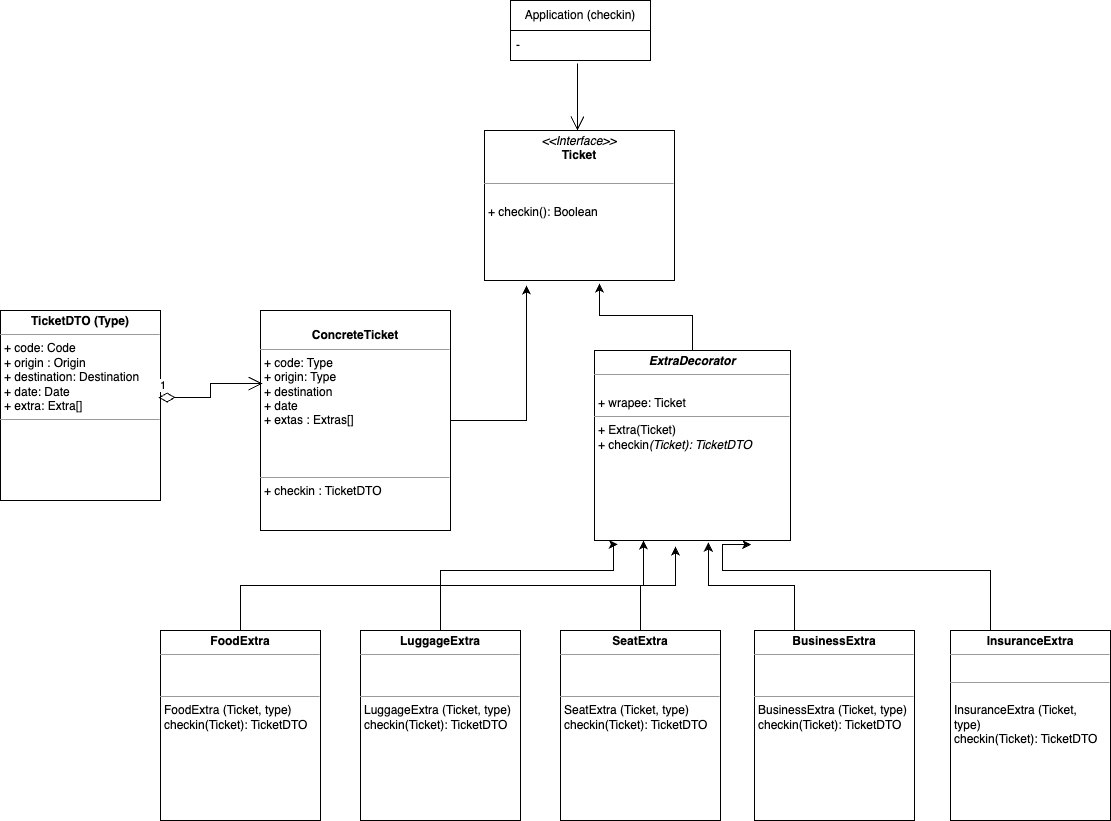

The diagram above was exported from draw.io. Its source (the exported page's mxGraphModel, read from the mxfile embedded in the PNG):
<mxGraphModel dx="2261" dy="803" grid="1" gridSize="10" guides="1" tooltips="1" connect="1" arrows="1" fold="1" page="1" pageScale="1" pageWidth="827" pageHeight="1169" math="0" shadow="0">
  <root>
    <mxCell id="0" />
    <mxCell id="1" parent="0" />
    <mxCell id="2NbRP2e0iyR1oKDAd1j3-1" value="Application (checkin)" style="swimlane;fontStyle=0;childLayout=stackLayout;horizontal=1;startSize=30;horizontalStack=0;resizeParent=1;resizeParentMax=0;resizeLast=0;collapsible=1;marginBottom=0;whiteSpace=wrap;html=1;" vertex="1" parent="1">
      <mxGeometry x="250" y="60" width="140" height="60" as="geometry" />
    </mxCell>
    <mxCell id="2NbRP2e0iyR1oKDAd1j3-3" value="-" style="text;strokeColor=none;fillColor=none;align=left;verticalAlign=middle;spacingLeft=4;spacingRight=4;overflow=hidden;points=[[0,0.5],[1,0.5]];portConstraint=eastwest;rotatable=0;whiteSpace=wrap;html=1;" vertex="1" parent="2NbRP2e0iyR1oKDAd1j3-1">
      <mxGeometry y="30" width="140" height="30" as="geometry" />
    </mxCell>
    <mxCell id="2NbRP2e0iyR1oKDAd1j3-5" value="" style="endArrow=open;endFill=1;endSize=12;html=1;rounded=0;exitX=0.479;exitY=1.1;exitDx=0;exitDy=0;exitPerimeter=0;" edge="1" parent="1" source="2NbRP2e0iyR1oKDAd1j3-3">
      <mxGeometry width="160" relative="1" as="geometry">
        <mxPoint x="570" y="380" as="sourcePoint" />
        <mxPoint x="317" y="190" as="targetPoint" />
      </mxGeometry>
    </mxCell>
    <mxCell id="2NbRP2e0iyR1oKDAd1j3-15" value="&lt;p style=&quot;margin:0px;margin-top:4px;text-align:center;&quot;&gt;&lt;i&gt;&amp;lt;&amp;lt;Interface&amp;gt;&amp;gt;&lt;/i&gt;&lt;br&gt;&lt;b&gt;Ticket&lt;/b&gt;&lt;/p&gt;&lt;br&gt;&lt;hr size=&quot;1&quot;&gt;&lt;p style=&quot;margin:0px;margin-left:4px;&quot;&gt;&lt;br&gt;+ checkin(): Boolean&amp;nbsp;&lt;/p&gt;" style="verticalAlign=top;align=left;overflow=fill;fontSize=12;fontFamily=Helvetica;html=1;whiteSpace=wrap;" vertex="1" parent="1">
      <mxGeometry x="224" y="190" width="190" height="150" as="geometry" />
    </mxCell>
    <mxCell id="2NbRP2e0iyR1oKDAd1j3-16" value="&lt;p style=&quot;margin:0px;margin-top:4px;text-align:center;&quot;&gt;&lt;b&gt;TicketDTO (Type)&lt;/b&gt;&lt;/p&gt;&lt;hr size=&quot;1&quot;&gt;&lt;p style=&quot;margin:0px;margin-left:4px;&quot;&gt;+ code: Code&lt;/p&gt;&lt;p style=&quot;margin:0px;margin-left:4px;&quot;&gt;+ origin : Origin&lt;/p&gt;&lt;p style=&quot;margin:0px;margin-left:4px;&quot;&gt;+ destination: Destination&lt;/p&gt;&lt;p style=&quot;margin:0px;margin-left:4px;&quot;&gt;+ date: Date&lt;/p&gt;&lt;p style=&quot;margin:0px;margin-left:4px;&quot;&gt;+ extra: Extra[]&lt;/p&gt;&lt;hr size=&quot;1&quot;&gt;&lt;p style=&quot;margin:0px;margin-left:4px;&quot;&gt;&lt;br&gt;&lt;/p&gt;" style="verticalAlign=top;align=left;overflow=fill;fontSize=12;fontFamily=Helvetica;html=1;whiteSpace=wrap;" vertex="1" parent="1">
      <mxGeometry x="-260" y="370" width="160" height="190" as="geometry" />
    </mxCell>
    <mxCell id="2NbRP2e0iyR1oKDAd1j3-19" style="edgeStyle=orthogonalEdgeStyle;rounded=0;orthogonalLoop=1;jettySize=auto;html=1;exitX=0.5;exitY=0;exitDx=0;exitDy=0;entryX=0.605;entryY=1.02;entryDx=0;entryDy=0;entryPerimeter=0;" edge="1" parent="1" source="2NbRP2e0iyR1oKDAd1j3-18" target="2NbRP2e0iyR1oKDAd1j3-15">
      <mxGeometry relative="1" as="geometry" />
    </mxCell>
    <mxCell id="2NbRP2e0iyR1oKDAd1j3-18" value="&lt;p style=&quot;margin:0px;margin-top:4px;text-align:center;&quot;&gt;&lt;b&gt;&lt;i&gt;ExtraDecorator&lt;/i&gt;&lt;/b&gt;&lt;/p&gt;&lt;hr size=&quot;1&quot;&gt;&lt;p style=&quot;margin:0px;margin-left:4px;&quot;&gt;&lt;br&gt;&lt;/p&gt;&lt;p style=&quot;margin:0px;margin-left:4px;&quot;&gt;+ wrapee: Ticket&lt;/p&gt;&lt;hr size=&quot;1&quot;&gt;&lt;p style=&quot;margin:0px;margin-left:4px;&quot;&gt;&lt;span style=&quot;background-color: initial;&quot;&gt;+ Extra(Ticket)&lt;br&gt;+ checkin&lt;i&gt;(Ticket): TicketDTO&lt;/i&gt;&lt;/span&gt;&lt;/p&gt;" style="verticalAlign=top;align=left;overflow=fill;fontSize=12;fontFamily=Helvetica;html=1;whiteSpace=wrap;" vertex="1" parent="1">
      <mxGeometry x="334" y="410" width="196" height="190" as="geometry" />
    </mxCell>
    <mxCell id="2NbRP2e0iyR1oKDAd1j3-29" style="edgeStyle=orthogonalEdgeStyle;rounded=0;orthogonalLoop=1;jettySize=auto;html=1;exitX=0.25;exitY=0;exitDx=0;exitDy=0;entryX=0.8;entryY=1.021;entryDx=0;entryDy=0;entryPerimeter=0;" edge="1" parent="1" source="2NbRP2e0iyR1oKDAd1j3-20" target="2NbRP2e0iyR1oKDAd1j3-18">
      <mxGeometry relative="1" as="geometry">
        <Array as="points">
          <mxPoint x="730" y="630" />
          <mxPoint x="462" y="630" />
        </Array>
      </mxGeometry>
    </mxCell>
    <mxCell id="2NbRP2e0iyR1oKDAd1j3-20" value="&lt;p style=&quot;margin:0px;margin-top:4px;text-align:center;&quot;&gt;&lt;b&gt;InsuranceExtra&lt;/b&gt;&lt;/p&gt;&lt;hr size=&quot;1&quot;&gt;&lt;p style=&quot;margin:0px;margin-left:4px;&quot;&gt;&lt;br&gt;&lt;/p&gt;&lt;hr size=&quot;1&quot;&gt;&lt;p style=&quot;margin:0px;margin-left:4px;&quot;&gt;&lt;span style=&quot;background-color: initial;&quot;&gt;&lt;br&gt;&lt;/span&gt;InsuranceExtra (Ticket, type)&amp;nbsp;&lt;br style=&quot;border-color: var(--border-color);&quot;&gt;checkin(Ticket): TicketDTO&lt;br&gt;&lt;/p&gt;" style="verticalAlign=top;align=left;overflow=fill;fontSize=12;fontFamily=Helvetica;html=1;whiteSpace=wrap;" vertex="1" parent="1">
      <mxGeometry x="690" y="690" width="160" height="190" as="geometry" />
    </mxCell>
    <mxCell id="2NbRP2e0iyR1oKDAd1j3-28" style="edgeStyle=orthogonalEdgeStyle;rounded=0;orthogonalLoop=1;jettySize=auto;html=1;exitX=0.25;exitY=0;exitDx=0;exitDy=0;entryX=0.581;entryY=1.011;entryDx=0;entryDy=0;entryPerimeter=0;" edge="1" parent="1" source="2NbRP2e0iyR1oKDAd1j3-21" target="2NbRP2e0iyR1oKDAd1j3-18">
      <mxGeometry relative="1" as="geometry" />
    </mxCell>
    <mxCell id="2NbRP2e0iyR1oKDAd1j3-21" value="&lt;p style=&quot;margin:0px;margin-top:4px;text-align:center;&quot;&gt;&lt;b&gt;BusinessExtra&lt;/b&gt;&lt;/p&gt;&lt;hr size=&quot;1&quot;&gt;&lt;p style=&quot;margin:0px;margin-left:4px;&quot;&gt;&lt;br&gt;&lt;/p&gt;&lt;p style=&quot;margin:0px;margin-left:4px;&quot;&gt;&lt;br&gt;&lt;/p&gt;&lt;hr size=&quot;1&quot;&gt;&lt;p style=&quot;margin:0px;margin-left:4px;&quot;&gt;BusinessExtra (Ticket, type)&amp;nbsp;&lt;br style=&quot;border-color: var(--border-color);&quot;&gt;checkin(Ticket): TicketDTO&lt;span style=&quot;background-color: initial;&quot;&gt;&lt;br&gt;&lt;/span&gt;&lt;br&gt;&lt;/p&gt;" style="verticalAlign=top;align=left;overflow=fill;fontSize=12;fontFamily=Helvetica;html=1;whiteSpace=wrap;" vertex="1" parent="1">
      <mxGeometry x="494" y="690" width="160" height="190" as="geometry" />
    </mxCell>
    <mxCell id="2NbRP2e0iyR1oKDAd1j3-27" style="edgeStyle=orthogonalEdgeStyle;rounded=0;orthogonalLoop=1;jettySize=auto;html=1;exitX=0.5;exitY=0;exitDx=0;exitDy=0;entryX=0.413;entryY=1.032;entryDx=0;entryDy=0;entryPerimeter=0;" edge="1" parent="1" source="2NbRP2e0iyR1oKDAd1j3-22" target="2NbRP2e0iyR1oKDAd1j3-18">
      <mxGeometry relative="1" as="geometry" />
    </mxCell>
    <mxCell id="2NbRP2e0iyR1oKDAd1j3-22" value="&lt;p style=&quot;margin:0px;margin-top:4px;text-align:center;&quot;&gt;&lt;b&gt;SeatExtra&lt;/b&gt;&lt;/p&gt;&lt;hr size=&quot;1&quot;&gt;&lt;p style=&quot;margin:0px;margin-left:4px;&quot;&gt;&lt;br&gt;&lt;/p&gt;&lt;p style=&quot;margin:0px;margin-left:4px;&quot;&gt;&lt;br&gt;&lt;/p&gt;&lt;hr size=&quot;1&quot;&gt;&lt;p style=&quot;margin:0px;margin-left:4px;&quot;&gt;SeatExtra (Ticket, type)&amp;nbsp;&lt;br style=&quot;border-color: var(--border-color);&quot;&gt;checkin(Ticket): TicketDTO&lt;br&gt;&lt;/p&gt;" style="verticalAlign=top;align=left;overflow=fill;fontSize=12;fontFamily=Helvetica;html=1;whiteSpace=wrap;" vertex="1" parent="1">
      <mxGeometry x="300" y="690" width="160" height="190" as="geometry" />
    </mxCell>
    <mxCell id="2NbRP2e0iyR1oKDAd1j3-24" style="edgeStyle=orthogonalEdgeStyle;rounded=0;orthogonalLoop=1;jettySize=auto;html=1;entryX=0.119;entryY=1.021;entryDx=0;entryDy=0;entryPerimeter=0;" edge="1" parent="1" source="2NbRP2e0iyR1oKDAd1j3-23" target="2NbRP2e0iyR1oKDAd1j3-18">
      <mxGeometry relative="1" as="geometry">
        <Array as="points">
          <mxPoint x="180" y="630" />
          <mxPoint x="353" y="630" />
        </Array>
      </mxGeometry>
    </mxCell>
    <mxCell id="2NbRP2e0iyR1oKDAd1j3-23" value="&lt;p style=&quot;margin:0px;margin-top:4px;text-align:center;&quot;&gt;&lt;b&gt;LuggageExtra&lt;/b&gt;&lt;/p&gt;&lt;hr size=&quot;1&quot;&gt;&lt;p style=&quot;margin:0px;margin-left:4px;&quot;&gt;&lt;br&gt;&lt;/p&gt;&lt;p style=&quot;margin:0px;margin-left:4px;&quot;&gt;&lt;br&gt;&lt;/p&gt;&lt;hr size=&quot;1&quot;&gt;&lt;p style=&quot;margin:0px;margin-left:4px;&quot;&gt;LuggageExtra (Ticket, type)&amp;nbsp;&lt;br style=&quot;border-color: var(--border-color);&quot;&gt;checkin(Ticket): TicketDTO&lt;span style=&quot;background-color: initial;&quot;&gt;&lt;br&gt;&lt;/span&gt;&lt;br&gt;&lt;/p&gt;" style="verticalAlign=top;align=left;overflow=fill;fontSize=12;fontFamily=Helvetica;html=1;whiteSpace=wrap;" vertex="1" parent="1">
      <mxGeometry x="100" y="690" width="160" height="190" as="geometry" />
    </mxCell>
    <mxCell id="2NbRP2e0iyR1oKDAd1j3-26" style="edgeStyle=orthogonalEdgeStyle;rounded=0;orthogonalLoop=1;jettySize=auto;html=1;entryX=0.25;entryY=1;entryDx=0;entryDy=0;exitX=0.5;exitY=0;exitDx=0;exitDy=0;" edge="1" parent="1" source="DDuHMM1TXth4Gw_l-itf-1" target="2NbRP2e0iyR1oKDAd1j3-18">
      <mxGeometry relative="1" as="geometry">
        <mxPoint x="20" y="680" as="sourcePoint" />
      </mxGeometry>
    </mxCell>
    <mxCell id="2NbRP2e0iyR1oKDAd1j3-37" style="edgeStyle=orthogonalEdgeStyle;rounded=0;orthogonalLoop=1;jettySize=auto;html=1;entryX=0.221;entryY=1.033;entryDx=0;entryDy=0;entryPerimeter=0;" edge="1" parent="1" source="2NbRP2e0iyR1oKDAd1j3-36" target="2NbRP2e0iyR1oKDAd1j3-15">
      <mxGeometry relative="1" as="geometry" />
    </mxCell>
    <mxCell id="2NbRP2e0iyR1oKDAd1j3-36" value="&lt;p style=&quot;margin:0px;margin-top:4px;text-align:center;&quot;&gt;&lt;br&gt;&lt;b&gt;ConcreteTicket&lt;/b&gt;&lt;/p&gt;&lt;hr size=&quot;1&quot;&gt;&lt;p style=&quot;margin:0px;margin-left:4px;&quot;&gt;+ code: Type&lt;br&gt;+ origin: Type&lt;/p&gt;&lt;p style=&quot;margin:0px;margin-left:4px;&quot;&gt;+ destination&lt;/p&gt;&lt;p style=&quot;margin:0px;margin-left:4px;&quot;&gt;+ date&lt;/p&gt;&lt;p style=&quot;margin:0px;margin-left:4px;&quot;&gt;+ extas : Extras[]&lt;/p&gt;&lt;p style=&quot;margin:0px;margin-left:4px;&quot;&gt;&lt;br&gt;&lt;/p&gt;&lt;p style=&quot;margin:0px;margin-left:4px;&quot;&gt;&lt;br&gt;&lt;/p&gt;&lt;p style=&quot;margin:0px;margin-left:4px;&quot;&gt;&lt;br&gt;&lt;/p&gt;&lt;hr size=&quot;1&quot;&gt;&lt;p style=&quot;margin:0px;margin-left:4px;&quot;&gt;+ checkin : TicketDTO&lt;br&gt;&lt;br&gt;&lt;/p&gt;" style="verticalAlign=top;align=left;overflow=fill;fontSize=12;fontFamily=Helvetica;html=1;whiteSpace=wrap;" vertex="1" parent="1">
      <mxGeometry y="370" width="190" height="220" as="geometry" />
    </mxCell>
    <mxCell id="2NbRP2e0iyR1oKDAd1j3-40" value="1" style="endArrow=open;html=1;endSize=12;startArrow=diamondThin;startSize=14;startFill=0;edgeStyle=orthogonalEdgeStyle;align=left;verticalAlign=bottom;rounded=0;exitX=0.988;exitY=0.458;exitDx=0;exitDy=0;exitPerimeter=0;entryX=0.011;entryY=0.332;entryDx=0;entryDy=0;entryPerimeter=0;" edge="1" parent="1" source="2NbRP2e0iyR1oKDAd1j3-16" target="2NbRP2e0iyR1oKDAd1j3-36">
      <mxGeometry x="-1" y="3" relative="1" as="geometry">
        <mxPoint x="320" y="420" as="sourcePoint" />
        <mxPoint x="480" y="420" as="targetPoint" />
      </mxGeometry>
    </mxCell>
    <mxCell id="DDuHMM1TXth4Gw_l-itf-1" value="&lt;p style=&quot;margin:0px;margin-top:4px;text-align:center;&quot;&gt;&lt;b style=&quot;border-color: var(--border-color);&quot;&gt;FoodExtra&lt;/b&gt;&lt;br&gt;&lt;/p&gt;&lt;hr size=&quot;1&quot;&gt;&lt;p style=&quot;margin:0px;margin-left:4px;&quot;&gt;&lt;br&gt;&lt;/p&gt;&lt;p style=&quot;margin:0px;margin-left:4px;&quot;&gt;&lt;br&gt;&lt;/p&gt;&lt;hr size=&quot;1&quot;&gt;&lt;p style=&quot;margin:0px;margin-left:4px;&quot;&gt;&lt;span style=&quot;background-color: initial;&quot;&gt;FoodExtra (Ticket, type)&amp;nbsp;&lt;br&gt;&lt;/span&gt;checkin(Ticket): TicketDTO&lt;/p&gt;" style="verticalAlign=top;align=left;overflow=fill;fontSize=12;fontFamily=Helvetica;html=1;whiteSpace=wrap;" vertex="1" parent="1">
      <mxGeometry x="-100" y="690" width="160" height="190" as="geometry" />
    </mxCell>
  </root>
</mxGraphModel>